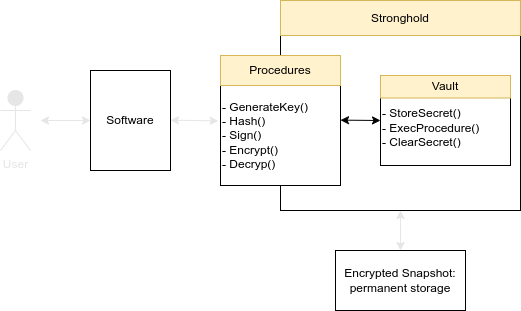

The diagram above was exported from draw.io. Its source (the exported page's mxGraphModel, read from the mxfile embedded in the PNG):
<mxGraphModel dx="1350" dy="712" grid="1" gridSize="10" guides="1" tooltips="1" connect="1" arrows="1" fold="1" page="1" pageScale="1" pageWidth="850" pageHeight="1100" math="0" shadow="0">
  <root>
    <mxCell id="0" />
    <mxCell id="1" parent="0" />
    <mxCell id="Lm1qbvYrtnxkdLFRKMGw-20" value="" style="group" parent="1" vertex="1" connectable="0">
      <mxGeometry x="360" y="130" width="240" height="210" as="geometry" />
    </mxCell>
    <mxCell id="Lm1qbvYrtnxkdLFRKMGw-7" value="" style="rounded=0;whiteSpace=wrap;html=1;strokeColor=default;" parent="Lm1qbvYrtnxkdLFRKMGw-20" vertex="1">
      <mxGeometry width="240" height="210" as="geometry" />
    </mxCell>
    <mxCell id="Lm1qbvYrtnxkdLFRKMGw-8" value="Stronghold" style="rounded=0;whiteSpace=wrap;html=1;strokeColor=#d6b656;fillColor=#fff2cc;" parent="Lm1qbvYrtnxkdLFRKMGw-20" vertex="1">
      <mxGeometry width="240" height="35" as="geometry" />
    </mxCell>
    <mxCell id="Lm1qbvYrtnxkdLFRKMGw-25" value="" style="endArrow=classic;startArrow=classic;html=1;rounded=0;exitX=0.5;exitY=0;exitDx=0;exitDy=0;strokeColor=#E6E6E6;" parent="Lm1qbvYrtnxkdLFRKMGw-20" source="Lm1qbvYrtnxkdLFRKMGw-21" edge="1">
      <mxGeometry width="50" height="50" relative="1" as="geometry">
        <mxPoint x="70" y="260" as="sourcePoint" />
        <mxPoint x="120" y="210" as="targetPoint" />
      </mxGeometry>
    </mxCell>
    <mxCell id="Lm1qbvYrtnxkdLFRKMGw-1" value="User" style="shape=umlActor;verticalLabelPosition=bottom;verticalAlign=top;html=1;outlineConnect=0;strokeColor=#E6E6E6;fontColor=#E6E6E6;fillColor=#E6E6E6;" parent="1" vertex="1">
      <mxGeometry x="80" y="220" width="30" height="60" as="geometry" />
    </mxCell>
    <mxCell id="Lm1qbvYrtnxkdLFRKMGw-2" value="Software" style="rounded=0;whiteSpace=wrap;html=1;" parent="1" vertex="1">
      <mxGeometry x="170" y="200" width="80" height="100" as="geometry" />
    </mxCell>
    <mxCell id="Lm1qbvYrtnxkdLFRKMGw-6" value="" style="group;fillColor=#fff2cc;strokeColor=#d6b656;" parent="1" vertex="1" connectable="0">
      <mxGeometry x="300" y="185" width="120" height="130" as="geometry" />
    </mxCell>
    <mxCell id="Lm1qbvYrtnxkdLFRKMGw-4" value="- GenerateKey()&lt;br&gt;- Hash()&lt;br&gt;- Sign()&lt;br&gt;- Encrypt()&lt;br&gt;- Decryp()" style="rounded=0;whiteSpace=wrap;html=1;align=left;" parent="Lm1qbvYrtnxkdLFRKMGw-6" vertex="1">
      <mxGeometry y="30" width="120" height="100" as="geometry" />
    </mxCell>
    <mxCell id="Lm1qbvYrtnxkdLFRKMGw-5" value="Procedures" style="text;html=1;align=center;verticalAlign=middle;whiteSpace=wrap;rounded=0;strokeColor=#d6b656;fillColor=#fff2cc;" parent="Lm1qbvYrtnxkdLFRKMGw-6" vertex="1">
      <mxGeometry width="120" height="30" as="geometry" />
    </mxCell>
    <mxCell id="Lm1qbvYrtnxkdLFRKMGw-9" value="" style="endArrow=classic;startArrow=classic;html=1;rounded=0;entryX=0;entryY=0.5;entryDx=0;entryDy=0;strokeColor=#E6E6E6;" parent="1" target="Lm1qbvYrtnxkdLFRKMGw-2" edge="1">
      <mxGeometry width="50" height="50" relative="1" as="geometry">
        <mxPoint x="120" y="250" as="sourcePoint" />
        <mxPoint x="470" y="230" as="targetPoint" />
      </mxGeometry>
    </mxCell>
    <mxCell id="Lm1qbvYrtnxkdLFRKMGw-10" value="" style="endArrow=classic;startArrow=classic;html=1;rounded=0;entryX=-0.02;entryY=0.354;entryDx=0;entryDy=0;entryPerimeter=0;strokeColor=#E6E6E6;" parent="1" target="Lm1qbvYrtnxkdLFRKMGw-4" edge="1">
      <mxGeometry width="50" height="50" relative="1" as="geometry">
        <mxPoint x="250" y="249.66" as="sourcePoint" />
        <mxPoint x="300" y="249.66" as="targetPoint" />
      </mxGeometry>
    </mxCell>
    <mxCell id="Lm1qbvYrtnxkdLFRKMGw-16" value="" style="group" parent="1" vertex="1" connectable="0">
      <mxGeometry x="460" y="205" width="130" height="90" as="geometry" />
    </mxCell>
    <mxCell id="Lm1qbvYrtnxkdLFRKMGw-11" value="&lt;br&gt;- StoreSecret()&lt;br&gt;- ExecProcedure()&lt;br&gt;- ClearSecret()" style="rounded=0;whiteSpace=wrap;html=1;strokeColor=default;align=left;" parent="Lm1qbvYrtnxkdLFRKMGw-16" vertex="1">
      <mxGeometry width="130" height="90" as="geometry" />
    </mxCell>
    <mxCell id="Lm1qbvYrtnxkdLFRKMGw-15" value="Vault" style="rounded=0;whiteSpace=wrap;html=1;strokeColor=#d6b656;fillColor=#fff2cc;" parent="Lm1qbvYrtnxkdLFRKMGw-16" vertex="1">
      <mxGeometry width="130" height="22.5" as="geometry" />
    </mxCell>
    <mxCell id="Lm1qbvYrtnxkdLFRKMGw-17" value="" style="endArrow=classic;startArrow=classic;html=1;rounded=0;" parent="1" edge="1">
      <mxGeometry width="50" height="50" relative="1" as="geometry">
        <mxPoint x="420" y="249.62999999999997" as="sourcePoint" />
        <mxPoint x="460" y="250" as="targetPoint" />
      </mxGeometry>
    </mxCell>
    <mxCell id="Lm1qbvYrtnxkdLFRKMGw-21" value="Encrypted Snapshot: permanent storage" style="rounded=0;whiteSpace=wrap;html=1;strokeColor=default;" parent="1" vertex="1">
      <mxGeometry x="415" y="380" width="130" height="60" as="geometry" />
    </mxCell>
  </root>
</mxGraphModel>